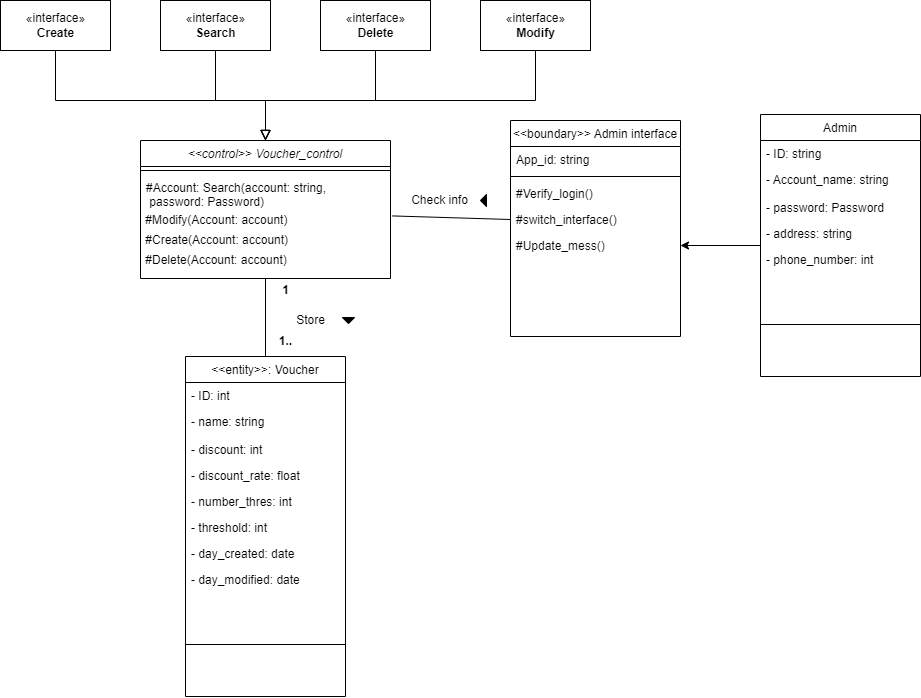

The diagram above was exported from draw.io. Its source (the exported page's mxGraphModel, read from the mxfile embedded in the PNG):
<mxGraphModel dx="1148" dy="1791" grid="1" gridSize="10" guides="1" tooltips="1" connect="1" arrows="1" fold="1" page="1" pageScale="1" pageWidth="827" pageHeight="1169" math="0" shadow="0">
  <root>
    <mxCell id="WIyWlLk6GJQsqaUBKTNV-0" />
    <mxCell id="WIyWlLk6GJQsqaUBKTNV-1" parent="WIyWlLk6GJQsqaUBKTNV-0" />
    <mxCell id="zkfFHV4jXpPFQw0GAbJ--0" value="&lt;&lt;control&gt;&gt; Voucher_control" style="swimlane;fontStyle=2;align=center;verticalAlign=top;childLayout=stackLayout;horizontal=1;startSize=26;horizontalStack=0;resizeParent=1;resizeLast=0;collapsible=1;marginBottom=0;rounded=0;shadow=0;strokeWidth=1;" parent="WIyWlLk6GJQsqaUBKTNV-1" vertex="1">
      <mxGeometry x="150" y="120" width="250" height="138" as="geometry">
        <mxRectangle x="150" y="120" width="160" height="26" as="alternateBounds" />
      </mxGeometry>
    </mxCell>
    <mxCell id="zkfFHV4jXpPFQw0GAbJ--4" value="" style="line;html=1;strokeWidth=1;align=left;verticalAlign=middle;spacingTop=-1;spacingLeft=3;spacingRight=3;rotatable=0;labelPosition=right;points=[];portConstraint=eastwest;" parent="zkfFHV4jXpPFQw0GAbJ--0" vertex="1">
      <mxGeometry y="26" width="250" height="8" as="geometry" />
    </mxCell>
    <mxCell id="zkfFHV4jXpPFQw0GAbJ--5" value="#Account: Search(account: string,&#10; password: Password)&#10;" style="text;align=left;verticalAlign=top;spacingLeft=4;spacingRight=4;overflow=hidden;rotatable=0;points=[[0,0.5],[1,0.5]];portConstraint=eastwest;" parent="zkfFHV4jXpPFQw0GAbJ--0" vertex="1">
      <mxGeometry y="34" width="250" height="36" as="geometry" />
    </mxCell>
    <mxCell id="mHWL77HYLvZfC0wEM8ct-1" value="&amp;nbsp;#Modify(Account: account)" style="text;html=1;align=left;verticalAlign=middle;resizable=0;points=[];autosize=1;strokeColor=none;fillColor=none;" parent="zkfFHV4jXpPFQw0GAbJ--0" vertex="1">
      <mxGeometry y="70" width="250" height="20" as="geometry" />
    </mxCell>
    <mxCell id="8msTyC5iq1GNkuQFJR2k-0" value="&amp;nbsp;#Create(Account: account)" style="text;html=1;align=left;verticalAlign=middle;resizable=0;points=[];autosize=1;strokeColor=none;fillColor=none;" parent="zkfFHV4jXpPFQw0GAbJ--0" vertex="1">
      <mxGeometry y="90" width="250" height="20" as="geometry" />
    </mxCell>
    <mxCell id="8msTyC5iq1GNkuQFJR2k-1" value="&amp;nbsp;#Delete(Account: account)" style="text;html=1;align=left;verticalAlign=middle;resizable=0;points=[];autosize=1;strokeColor=none;fillColor=none;" parent="zkfFHV4jXpPFQw0GAbJ--0" vertex="1">
      <mxGeometry y="110" width="250" height="20" as="geometry" />
    </mxCell>
    <mxCell id="zkfFHV4jXpPFQw0GAbJ--13" value="&lt;&lt;entity&gt;&gt;: Voucher" style="swimlane;fontStyle=0;align=center;verticalAlign=top;childLayout=stackLayout;horizontal=1;startSize=26;horizontalStack=0;resizeParent=1;resizeLast=0;collapsible=1;marginBottom=0;rounded=0;shadow=0;strokeWidth=1;" parent="WIyWlLk6GJQsqaUBKTNV-1" vertex="1">
      <mxGeometry x="195" y="336" width="160" height="340" as="geometry">
        <mxRectangle x="340" y="380" width="170" height="26" as="alternateBounds" />
      </mxGeometry>
    </mxCell>
    <mxCell id="8msTyC5iq1GNkuQFJR2k-7" value="- ID: int" style="text;align=left;verticalAlign=top;spacingLeft=4;spacingRight=4;overflow=hidden;rotatable=0;points=[[0,0.5],[1,0.5]];portConstraint=eastwest;" parent="zkfFHV4jXpPFQw0GAbJ--13" vertex="1">
      <mxGeometry y="26" width="160" height="26" as="geometry" />
    </mxCell>
    <mxCell id="zkfFHV4jXpPFQw0GAbJ--14" value="- name: string" style="text;align=left;verticalAlign=top;spacingLeft=4;spacingRight=4;overflow=hidden;rotatable=0;points=[[0,0.5],[1,0.5]];portConstraint=eastwest;" parent="zkfFHV4jXpPFQw0GAbJ--13" vertex="1">
      <mxGeometry y="52" width="160" height="28" as="geometry" />
    </mxCell>
    <mxCell id="bbCLwTxznHx43es_3-00-0" value="- discount: int" style="text;align=left;verticalAlign=top;spacingLeft=4;spacingRight=4;overflow=hidden;rotatable=0;points=[[0,0.5],[1,0.5]];portConstraint=eastwest;" vertex="1" parent="zkfFHV4jXpPFQw0GAbJ--13">
      <mxGeometry y="80" width="160" height="26" as="geometry" />
    </mxCell>
    <mxCell id="bbCLwTxznHx43es_3-00-3" value="- discount_rate: float" style="text;align=left;verticalAlign=top;spacingLeft=4;spacingRight=4;overflow=hidden;rotatable=0;points=[[0,0.5],[1,0.5]];portConstraint=eastwest;" vertex="1" parent="zkfFHV4jXpPFQw0GAbJ--13">
      <mxGeometry y="106" width="160" height="26" as="geometry" />
    </mxCell>
    <mxCell id="bbCLwTxznHx43es_3-00-4" value="- number_thres: int" style="text;align=left;verticalAlign=top;spacingLeft=4;spacingRight=4;overflow=hidden;rotatable=0;points=[[0,0.5],[1,0.5]];portConstraint=eastwest;" vertex="1" parent="zkfFHV4jXpPFQw0GAbJ--13">
      <mxGeometry y="132" width="160" height="26" as="geometry" />
    </mxCell>
    <mxCell id="bbCLwTxznHx43es_3-00-6" value="- threshold: int" style="text;align=left;verticalAlign=top;spacingLeft=4;spacingRight=4;overflow=hidden;rotatable=0;points=[[0,0.5],[1,0.5]];portConstraint=eastwest;" vertex="1" parent="zkfFHV4jXpPFQw0GAbJ--13">
      <mxGeometry y="158" width="160" height="26" as="geometry" />
    </mxCell>
    <mxCell id="TwP7uxcRW4nZr-Zac15H-1" value="- day_created: date" style="text;align=left;verticalAlign=top;spacingLeft=4;spacingRight=4;overflow=hidden;rotatable=0;points=[[0,0.5],[1,0.5]];portConstraint=eastwest;" parent="zkfFHV4jXpPFQw0GAbJ--13" vertex="1">
      <mxGeometry y="184" width="160" height="26" as="geometry" />
    </mxCell>
    <mxCell id="TwP7uxcRW4nZr-Zac15H-2" value="- day_modified: date" style="text;align=left;verticalAlign=top;spacingLeft=4;spacingRight=4;overflow=hidden;rotatable=0;points=[[0,0.5],[1,0.5]];portConstraint=eastwest;" parent="zkfFHV4jXpPFQw0GAbJ--13" vertex="1">
      <mxGeometry y="210" width="160" height="26" as="geometry" />
    </mxCell>
    <mxCell id="zkfFHV4jXpPFQw0GAbJ--15" value="" style="line;html=1;strokeWidth=1;align=left;verticalAlign=middle;spacingTop=-1;spacingLeft=3;spacingRight=3;rotatable=0;labelPosition=right;points=[];portConstraint=eastwest;" parent="zkfFHV4jXpPFQw0GAbJ--13" vertex="1">
      <mxGeometry y="236" width="160" height="104" as="geometry" />
    </mxCell>
    <mxCell id="zkfFHV4jXpPFQw0GAbJ--17" value="&lt;&lt;boundary&gt;&gt; Admin interface" style="swimlane;fontStyle=0;align=center;verticalAlign=top;childLayout=stackLayout;horizontal=1;startSize=26;horizontalStack=0;resizeParent=1;resizeLast=0;collapsible=1;marginBottom=0;rounded=0;shadow=0;strokeWidth=1;" parent="WIyWlLk6GJQsqaUBKTNV-1" vertex="1">
      <mxGeometry x="520" y="100" width="170" height="216" as="geometry">
        <mxRectangle x="550" y="140" width="160" height="26" as="alternateBounds" />
      </mxGeometry>
    </mxCell>
    <mxCell id="zkfFHV4jXpPFQw0GAbJ--18" value="App_id: string" style="text;align=left;verticalAlign=top;spacingLeft=4;spacingRight=4;overflow=hidden;rotatable=0;points=[[0,0.5],[1,0.5]];portConstraint=eastwest;" parent="zkfFHV4jXpPFQw0GAbJ--17" vertex="1">
      <mxGeometry y="26" width="170" height="26" as="geometry" />
    </mxCell>
    <mxCell id="zkfFHV4jXpPFQw0GAbJ--23" value="" style="line;html=1;strokeWidth=1;align=left;verticalAlign=middle;spacingTop=-1;spacingLeft=3;spacingRight=3;rotatable=0;labelPosition=right;points=[];portConstraint=eastwest;" parent="zkfFHV4jXpPFQw0GAbJ--17" vertex="1">
      <mxGeometry y="52" width="170" height="8" as="geometry" />
    </mxCell>
    <mxCell id="zkfFHV4jXpPFQw0GAbJ--24" value="#Verify_login()" style="text;align=left;verticalAlign=top;spacingLeft=4;spacingRight=4;overflow=hidden;rotatable=0;points=[[0,0.5],[1,0.5]];portConstraint=eastwest;" parent="zkfFHV4jXpPFQw0GAbJ--17" vertex="1">
      <mxGeometry y="60" width="170" height="26" as="geometry" />
    </mxCell>
    <mxCell id="zkfFHV4jXpPFQw0GAbJ--25" value="#switch_interface()" style="text;align=left;verticalAlign=top;spacingLeft=4;spacingRight=4;overflow=hidden;rotatable=0;points=[[0,0.5],[1,0.5]];portConstraint=eastwest;" parent="zkfFHV4jXpPFQw0GAbJ--17" vertex="1">
      <mxGeometry y="86" width="170" height="26" as="geometry" />
    </mxCell>
    <mxCell id="8msTyC5iq1GNkuQFJR2k-3" value="#Update_mess()" style="text;align=left;verticalAlign=top;spacingLeft=4;spacingRight=4;overflow=hidden;rotatable=0;points=[[0,0.5],[1,0.5]];portConstraint=eastwest;" parent="zkfFHV4jXpPFQw0GAbJ--17" vertex="1">
      <mxGeometry y="112" width="170" height="26" as="geometry" />
    </mxCell>
    <mxCell id="8msTyC5iq1GNkuQFJR2k-22" value="«interface»&lt;br&gt;&lt;b&gt;Create&lt;/b&gt;" style="html=1;" parent="WIyWlLk6GJQsqaUBKTNV-1" vertex="1">
      <mxGeometry x="10" y="-20" width="110" height="50" as="geometry" />
    </mxCell>
    <mxCell id="8msTyC5iq1GNkuQFJR2k-23" value="«interface»&lt;br&gt;&lt;b&gt;Search&lt;/b&gt;" style="html=1;" parent="WIyWlLk6GJQsqaUBKTNV-1" vertex="1">
      <mxGeometry x="170" y="-20" width="110" height="50" as="geometry" />
    </mxCell>
    <mxCell id="8msTyC5iq1GNkuQFJR2k-24" value="«interface»&lt;br&gt;&lt;b&gt;Delete&lt;/b&gt;" style="html=1;" parent="WIyWlLk6GJQsqaUBKTNV-1" vertex="1">
      <mxGeometry x="330" y="-20" width="110" height="50" as="geometry" />
    </mxCell>
    <mxCell id="8msTyC5iq1GNkuQFJR2k-25" value="«interface»&lt;br&gt;&lt;b&gt;Modify&lt;/b&gt;" style="html=1;" parent="WIyWlLk6GJQsqaUBKTNV-1" vertex="1">
      <mxGeometry x="490" y="-20" width="110" height="50" as="geometry" />
    </mxCell>
    <mxCell id="8msTyC5iq1GNkuQFJR2k-49" value="" style="endArrow=block;html=1;rounded=0;align=center;verticalAlign=bottom;endFill=0;labelBackgroundColor=none;endSize=8;exitX=0.5;exitY=1;exitDx=0;exitDy=0;entryX=0.5;entryY=0;entryDx=0;entryDy=0;" parent="WIyWlLk6GJQsqaUBKTNV-1" source="8msTyC5iq1GNkuQFJR2k-22" target="zkfFHV4jXpPFQw0GAbJ--0" edge="1">
      <mxGeometry x="0.0632" y="9" relative="1" as="geometry">
        <mxPoint x="120" y="80" as="sourcePoint" />
        <mxPoint x="280" y="110" as="targetPoint" />
        <Array as="points">
          <mxPoint x="65" y="80" />
          <mxPoint x="275" y="80" />
        </Array>
        <mxPoint x="-1" as="offset" />
      </mxGeometry>
    </mxCell>
    <mxCell id="8msTyC5iq1GNkuQFJR2k-50" value="" style="resizable=0;html=1;align=center;verticalAlign=top;labelBackgroundColor=none;" parent="8msTyC5iq1GNkuQFJR2k-49" connectable="0" vertex="1">
      <mxGeometry relative="1" as="geometry" />
    </mxCell>
    <mxCell id="8msTyC5iq1GNkuQFJR2k-51" value="" style="endArrow=block;html=1;rounded=0;align=center;verticalAlign=bottom;endFill=0;labelBackgroundColor=none;endSize=8;exitX=0.5;exitY=1;exitDx=0;exitDy=0;entryX=0.5;entryY=0;entryDx=0;entryDy=0;" parent="WIyWlLk6GJQsqaUBKTNV-1" source="8msTyC5iq1GNkuQFJR2k-23" target="zkfFHV4jXpPFQw0GAbJ--0" edge="1">
      <mxGeometry x="0.0632" y="9" relative="1" as="geometry">
        <mxPoint x="75" y="40" as="sourcePoint" />
        <mxPoint x="285" y="130" as="targetPoint" />
        <Array as="points">
          <mxPoint x="225" y="80" />
          <mxPoint x="275" y="80" />
        </Array>
        <mxPoint x="-1" as="offset" />
      </mxGeometry>
    </mxCell>
    <mxCell id="8msTyC5iq1GNkuQFJR2k-52" value="" style="resizable=0;html=1;align=center;verticalAlign=top;labelBackgroundColor=none;" parent="8msTyC5iq1GNkuQFJR2k-51" connectable="0" vertex="1">
      <mxGeometry relative="1" as="geometry" />
    </mxCell>
    <mxCell id="8msTyC5iq1GNkuQFJR2k-53" value="" style="endArrow=block;html=1;rounded=0;align=center;verticalAlign=bottom;endFill=0;labelBackgroundColor=none;endSize=8;exitX=0.5;exitY=1;exitDx=0;exitDy=0;entryX=0.5;entryY=0;entryDx=0;entryDy=0;" parent="WIyWlLk6GJQsqaUBKTNV-1" source="8msTyC5iq1GNkuQFJR2k-24" target="zkfFHV4jXpPFQw0GAbJ--0" edge="1">
      <mxGeometry x="0.0632" y="9" relative="1" as="geometry">
        <mxPoint x="235" y="40" as="sourcePoint" />
        <mxPoint x="285" y="130" as="targetPoint" />
        <Array as="points">
          <mxPoint x="385" y="80" />
          <mxPoint x="275" y="80" />
        </Array>
        <mxPoint x="-1" as="offset" />
      </mxGeometry>
    </mxCell>
    <mxCell id="8msTyC5iq1GNkuQFJR2k-54" value="" style="resizable=0;html=1;align=center;verticalAlign=top;labelBackgroundColor=none;" parent="8msTyC5iq1GNkuQFJR2k-53" connectable="0" vertex="1">
      <mxGeometry relative="1" as="geometry" />
    </mxCell>
    <mxCell id="8msTyC5iq1GNkuQFJR2k-55" value="" style="endArrow=block;html=1;rounded=0;align=center;verticalAlign=bottom;endFill=0;labelBackgroundColor=none;endSize=8;exitX=0.5;exitY=1;exitDx=0;exitDy=0;entryX=0.5;entryY=0;entryDx=0;entryDy=0;" parent="WIyWlLk6GJQsqaUBKTNV-1" source="8msTyC5iq1GNkuQFJR2k-25" target="zkfFHV4jXpPFQw0GAbJ--0" edge="1">
      <mxGeometry x="0.0632" y="9" relative="1" as="geometry">
        <mxPoint x="245" y="50" as="sourcePoint" />
        <mxPoint x="280" y="120" as="targetPoint" />
        <Array as="points">
          <mxPoint x="545" y="80" />
          <mxPoint x="275" y="80" />
        </Array>
        <mxPoint x="-1" as="offset" />
      </mxGeometry>
    </mxCell>
    <mxCell id="8msTyC5iq1GNkuQFJR2k-56" value="" style="resizable=0;html=1;align=center;verticalAlign=top;labelBackgroundColor=none;" parent="8msTyC5iq1GNkuQFJR2k-55" connectable="0" vertex="1">
      <mxGeometry relative="1" as="geometry" />
    </mxCell>
    <mxCell id="8msTyC5iq1GNkuQFJR2k-61" value="" style="triangle;aspect=fixed;fillColor=#000000;direction=west;" parent="WIyWlLk6GJQsqaUBKTNV-1" vertex="1">
      <mxGeometry x="490" y="174" width="6" height="12" as="geometry" />
    </mxCell>
    <mxCell id="8msTyC5iq1GNkuQFJR2k-62" value="" style="endArrow=none;html=1;rounded=0;align=center;verticalAlign=bottom;labelBackgroundColor=none;entryX=0;entryY=0.5;entryDx=0;entryDy=0;exitX=1.007;exitY=0.271;exitDx=0;exitDy=0;exitPerimeter=0;" parent="WIyWlLk6GJQsqaUBKTNV-1" source="mHWL77HYLvZfC0wEM8ct-1" target="zkfFHV4jXpPFQw0GAbJ--25" edge="1">
      <mxGeometry relative="1" as="geometry">
        <mxPoint x="290" y="302" as="sourcePoint" />
        <mxPoint x="430" y="302" as="targetPoint" />
      </mxGeometry>
    </mxCell>
    <mxCell id="8msTyC5iq1GNkuQFJR2k-63" value="Check info" style="text;html=1;align=center;verticalAlign=middle;resizable=0;points=[];autosize=1;strokeColor=none;fillColor=none;" parent="WIyWlLk6GJQsqaUBKTNV-1" vertex="1">
      <mxGeometry x="414" y="170" width="70" height="20" as="geometry" />
    </mxCell>
    <mxCell id="8msTyC5iq1GNkuQFJR2k-66" value="" style="endArrow=none;html=1;rounded=0;align=center;verticalAlign=bottom;labelBackgroundColor=none;entryX=0.5;entryY=1;entryDx=0;entryDy=0;exitX=0.5;exitY=0;exitDx=0;exitDy=0;" parent="WIyWlLk6GJQsqaUBKTNV-1" source="zkfFHV4jXpPFQw0GAbJ--13" target="zkfFHV4jXpPFQw0GAbJ--0" edge="1">
      <mxGeometry relative="1" as="geometry">
        <mxPoint x="411.75" y="205.42000000000007" as="sourcePoint" />
        <mxPoint x="530" y="209" as="targetPoint" />
      </mxGeometry>
    </mxCell>
    <mxCell id="8msTyC5iq1GNkuQFJR2k-67" value="Store" style="text;html=1;align=center;verticalAlign=middle;resizable=0;points=[];autosize=1;strokeColor=none;fillColor=none;" parent="WIyWlLk6GJQsqaUBKTNV-1" vertex="1">
      <mxGeometry x="295" y="285" width="50" height="30" as="geometry" />
    </mxCell>
    <mxCell id="8msTyC5iq1GNkuQFJR2k-68" value="" style="triangle;aspect=fixed;fillColor=#000000;direction=south;" parent="WIyWlLk6GJQsqaUBKTNV-1" vertex="1">
      <mxGeometry x="352" y="297" width="12" height="6" as="geometry" />
    </mxCell>
    <mxCell id="Rp8xxNCQVHurXdME8zzw-7" style="edgeStyle=orthogonalEdgeStyle;rounded=0;orthogonalLoop=1;jettySize=auto;html=1;entryX=1;entryY=0.5;entryDx=0;entryDy=0;" parent="WIyWlLk6GJQsqaUBKTNV-1" source="Rp8xxNCQVHurXdME8zzw-0" target="8msTyC5iq1GNkuQFJR2k-3" edge="1">
      <mxGeometry relative="1" as="geometry" />
    </mxCell>
    <mxCell id="Rp8xxNCQVHurXdME8zzw-0" value="Admin" style="swimlane;fontStyle=0;align=center;verticalAlign=top;childLayout=stackLayout;horizontal=1;startSize=26;horizontalStack=0;resizeParent=1;resizeLast=0;collapsible=1;marginBottom=0;rounded=0;shadow=0;strokeWidth=1;" parent="WIyWlLk6GJQsqaUBKTNV-1" vertex="1">
      <mxGeometry x="770" y="94" width="160" height="262" as="geometry">
        <mxRectangle x="340" y="380" width="170" height="26" as="alternateBounds" />
      </mxGeometry>
    </mxCell>
    <mxCell id="Rp8xxNCQVHurXdME8zzw-1" value="- ID: string" style="text;align=left;verticalAlign=top;spacingLeft=4;spacingRight=4;overflow=hidden;rotatable=0;points=[[0,0.5],[1,0.5]];portConstraint=eastwest;" parent="Rp8xxNCQVHurXdME8zzw-0" vertex="1">
      <mxGeometry y="26" width="160" height="26" as="geometry" />
    </mxCell>
    <mxCell id="Rp8xxNCQVHurXdME8zzw-2" value="- Account_name: string" style="text;align=left;verticalAlign=top;spacingLeft=4;spacingRight=4;overflow=hidden;rotatable=0;points=[[0,0.5],[1,0.5]];portConstraint=eastwest;" parent="Rp8xxNCQVHurXdME8zzw-0" vertex="1">
      <mxGeometry y="52" width="160" height="28" as="geometry" />
    </mxCell>
    <mxCell id="Rp8xxNCQVHurXdME8zzw-3" value="- password: Password" style="text;align=left;verticalAlign=top;spacingLeft=4;spacingRight=4;overflow=hidden;rotatable=0;points=[[0,0.5],[1,0.5]];portConstraint=eastwest;" parent="Rp8xxNCQVHurXdME8zzw-0" vertex="1">
      <mxGeometry y="80" width="160" height="26" as="geometry" />
    </mxCell>
    <mxCell id="Rp8xxNCQVHurXdME8zzw-4" value="- address: string" style="text;align=left;verticalAlign=top;spacingLeft=4;spacingRight=4;overflow=hidden;rotatable=0;points=[[0,0.5],[1,0.5]];portConstraint=eastwest;" parent="Rp8xxNCQVHurXdME8zzw-0" vertex="1">
      <mxGeometry y="106" width="160" height="26" as="geometry" />
    </mxCell>
    <mxCell id="Rp8xxNCQVHurXdME8zzw-5" value="- phone_number: int" style="text;align=left;verticalAlign=top;spacingLeft=4;spacingRight=4;overflow=hidden;rotatable=0;points=[[0,0.5],[1,0.5]];portConstraint=eastwest;" parent="Rp8xxNCQVHurXdME8zzw-0" vertex="1">
      <mxGeometry y="132" width="160" height="26" as="geometry" />
    </mxCell>
    <mxCell id="Rp8xxNCQVHurXdME8zzw-6" value="" style="line;html=1;strokeWidth=1;align=left;verticalAlign=middle;spacingTop=-1;spacingLeft=3;spacingRight=3;rotatable=0;labelPosition=right;points=[];portConstraint=eastwest;" parent="Rp8xxNCQVHurXdME8zzw-0" vertex="1">
      <mxGeometry y="158" width="160" height="104" as="geometry" />
    </mxCell>
    <mxCell id="Rp8xxNCQVHurXdME8zzw-8" value="&lt;b&gt;1&lt;/b&gt;" style="text;html=1;align=center;verticalAlign=middle;resizable=0;points=[];autosize=1;strokeColor=none;fillColor=none;" parent="WIyWlLk6GJQsqaUBKTNV-1" vertex="1">
      <mxGeometry x="280" y="255" width="30" height="30" as="geometry" />
    </mxCell>
    <mxCell id="Rp8xxNCQVHurXdME8zzw-9" value="&lt;b&gt;1..&lt;/b&gt;" style="text;html=1;align=center;verticalAlign=middle;resizable=0;points=[];autosize=1;strokeColor=none;fillColor=none;" parent="WIyWlLk6GJQsqaUBKTNV-1" vertex="1">
      <mxGeometry x="275" y="306" width="40" height="30" as="geometry" />
    </mxCell>
  </root>
</mxGraphModel>